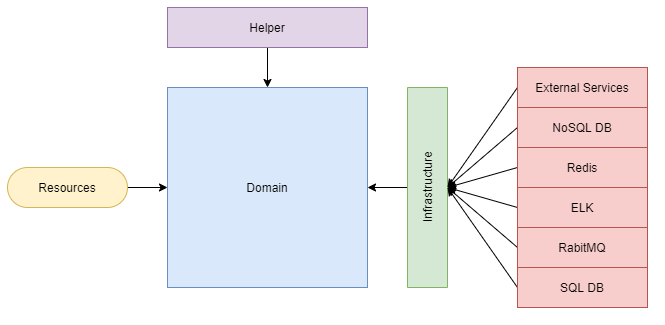

The diagram above was exported from draw.io. Its source (the exported page's mxGraphModel, read from the mxfile embedded in the PNG):
<mxGraphModel dx="934" dy="495" grid="1" gridSize="10" guides="1" tooltips="1" connect="1" arrows="1" fold="1" page="1" pageScale="1" pageWidth="827" pageHeight="1169" math="0" shadow="0">
  <root>
    <mxCell id="AxKCRKku0W3zA2AQ8Xzz-0" />
    <mxCell id="AxKCRKku0W3zA2AQ8Xzz-1" parent="AxKCRKku0W3zA2AQ8Xzz-0" />
    <mxCell id="AxKCRKku0W3zA2AQ8Xzz-5" value="" style="edgeStyle=orthogonalEdgeStyle;rounded=0;orthogonalLoop=1;jettySize=auto;html=1;startArrow=none;startFill=0;endArrow=classic;endFill=1;" parent="AxKCRKku0W3zA2AQ8Xzz-1" source="AxKCRKku0W3zA2AQ8Xzz-3" target="AxKCRKku0W3zA2AQ8Xzz-4" edge="1">
      <mxGeometry relative="1" as="geometry" />
    </mxCell>
    <mxCell id="AxKCRKku0W3zA2AQ8Xzz-3" value="Resources" style="rounded=1;whiteSpace=wrap;html=1;fillColor=#fff2cc;strokeColor=#d6b656;arcSize=50;" parent="AxKCRKku0W3zA2AQ8Xzz-1" vertex="1">
      <mxGeometry x="100" y="400" width="120" height="40" as="geometry" />
    </mxCell>
    <mxCell id="AxKCRKku0W3zA2AQ8Xzz-4" value="Domain" style="rounded=0;whiteSpace=wrap;html=1;fillColor=#dae8fc;strokeColor=#6c8ebf;" parent="AxKCRKku0W3zA2AQ8Xzz-1" vertex="1">
      <mxGeometry x="260" y="320" width="200" height="200" as="geometry" />
    </mxCell>
    <mxCell id="AxKCRKku0W3zA2AQ8Xzz-13" style="edgeStyle=orthogonalEdgeStyle;rounded=0;orthogonalLoop=1;jettySize=auto;html=1;entryX=1;entryY=0.5;entryDx=0;entryDy=0;startArrow=none;startFill=0;endArrow=classic;endFill=1;" parent="AxKCRKku0W3zA2AQ8Xzz-1" source="AxKCRKku0W3zA2AQ8Xzz-8" target="AxKCRKku0W3zA2AQ8Xzz-4" edge="1">
      <mxGeometry relative="1" as="geometry" />
    </mxCell>
    <mxCell id="AxKCRKku0W3zA2AQ8Xzz-8" value="Infrastructure" style="rounded=0;whiteSpace=wrap;html=1;fillColor=#d5e8d4;rotation=-90;strokeColor=#82b366;" parent="AxKCRKku0W3zA2AQ8Xzz-1" vertex="1">
      <mxGeometry x="420" y="400" width="200" height="40" as="geometry" />
    </mxCell>
    <mxCell id="AxKCRKku0W3zA2AQ8Xzz-16" style="edgeStyle=orthogonalEdgeStyle;rounded=0;orthogonalLoop=1;jettySize=auto;html=1;entryX=0.5;entryY=0;entryDx=0;entryDy=0;startArrow=none;startFill=0;endArrow=classic;endFill=1;" parent="AxKCRKku0W3zA2AQ8Xzz-1" source="AxKCRKku0W3zA2AQ8Xzz-14" target="AxKCRKku0W3zA2AQ8Xzz-4" edge="1">
      <mxGeometry relative="1" as="geometry" />
    </mxCell>
    <mxCell id="AxKCRKku0W3zA2AQ8Xzz-14" value="Helper" style="rounded=0;whiteSpace=wrap;html=1;fillColor=#e1d5e7;strokeColor=#9673a6;" parent="AxKCRKku0W3zA2AQ8Xzz-1" vertex="1">
      <mxGeometry x="260" y="240" width="200" height="40" as="geometry" />
    </mxCell>
    <mxCell id="AxKCRKku0W3zA2AQ8Xzz-27" style="rounded=0;orthogonalLoop=1;jettySize=auto;html=1;startArrow=none;startFill=0;endArrow=classic;endFill=1;exitX=0;exitY=0.5;exitDx=0;exitDy=0;entryX=0.5;entryY=1;entryDx=0;entryDy=0;" parent="AxKCRKku0W3zA2AQ8Xzz-1" source="AxKCRKku0W3zA2AQ8Xzz-21" target="AxKCRKku0W3zA2AQ8Xzz-8" edge="1">
      <mxGeometry relative="1" as="geometry" />
    </mxCell>
    <mxCell id="AxKCRKku0W3zA2AQ8Xzz-21" value="NoSQL DB" style="rounded=0;whiteSpace=wrap;html=1;fillColor=#f8cecc;strokeColor=#b85450;" parent="AxKCRKku0W3zA2AQ8Xzz-1" vertex="1">
      <mxGeometry x="610" y="340" width="130" height="40" as="geometry" />
    </mxCell>
    <mxCell id="AxKCRKku0W3zA2AQ8Xzz-28" style="edgeStyle=none;rounded=0;orthogonalLoop=1;jettySize=auto;html=1;exitX=0;exitY=0.5;exitDx=0;exitDy=0;entryX=0.5;entryY=1;entryDx=0;entryDy=0;startArrow=none;startFill=0;endArrow=classic;endFill=1;" parent="AxKCRKku0W3zA2AQ8Xzz-1" source="AxKCRKku0W3zA2AQ8Xzz-22" target="AxKCRKku0W3zA2AQ8Xzz-8" edge="1">
      <mxGeometry relative="1" as="geometry" />
    </mxCell>
    <mxCell id="AxKCRKku0W3zA2AQ8Xzz-22" value="Redis" style="rounded=0;whiteSpace=wrap;html=1;fillColor=#f8cecc;strokeColor=#b85450;" parent="AxKCRKku0W3zA2AQ8Xzz-1" vertex="1">
      <mxGeometry x="610" y="380" width="130" height="40" as="geometry" />
    </mxCell>
    <mxCell id="AxKCRKku0W3zA2AQ8Xzz-29" style="edgeStyle=none;rounded=0;orthogonalLoop=1;jettySize=auto;html=1;exitX=0;exitY=0.5;exitDx=0;exitDy=0;entryX=0.5;entryY=1;entryDx=0;entryDy=0;startArrow=none;startFill=0;endArrow=classic;endFill=1;" parent="AxKCRKku0W3zA2AQ8Xzz-1" source="AxKCRKku0W3zA2AQ8Xzz-23" target="AxKCRKku0W3zA2AQ8Xzz-8" edge="1">
      <mxGeometry relative="1" as="geometry" />
    </mxCell>
    <mxCell id="AxKCRKku0W3zA2AQ8Xzz-23" value="ELK" style="rounded=0;whiteSpace=wrap;html=1;fillColor=#f8cecc;strokeColor=#b85450;" parent="AxKCRKku0W3zA2AQ8Xzz-1" vertex="1">
      <mxGeometry x="610" y="420" width="130" height="40" as="geometry" />
    </mxCell>
    <mxCell id="AxKCRKku0W3zA2AQ8Xzz-30" style="edgeStyle=none;rounded=0;orthogonalLoop=1;jettySize=auto;html=1;exitX=0;exitY=0.5;exitDx=0;exitDy=0;startArrow=none;startFill=0;endArrow=classic;endFill=1;" parent="AxKCRKku0W3zA2AQ8Xzz-1" source="AxKCRKku0W3zA2AQ8Xzz-24" edge="1">
      <mxGeometry relative="1" as="geometry">
        <mxPoint x="540" y="419.9999999999999" as="targetPoint" />
      </mxGeometry>
    </mxCell>
    <mxCell id="AxKCRKku0W3zA2AQ8Xzz-24" value="RabitMQ" style="rounded=0;whiteSpace=wrap;html=1;fillColor=#f8cecc;strokeColor=#b85450;" parent="AxKCRKku0W3zA2AQ8Xzz-1" vertex="1">
      <mxGeometry x="610" y="460" width="130" height="40" as="geometry" />
    </mxCell>
    <mxCell id="AxKCRKku0W3zA2AQ8Xzz-31" style="edgeStyle=none;rounded=0;orthogonalLoop=1;jettySize=auto;html=1;exitX=0;exitY=0.5;exitDx=0;exitDy=0;startArrow=none;startFill=0;endArrow=classic;endFill=1;" parent="AxKCRKku0W3zA2AQ8Xzz-1" source="AxKCRKku0W3zA2AQ8Xzz-25" edge="1">
      <mxGeometry relative="1" as="geometry">
        <mxPoint x="540" y="419.9999999999999" as="targetPoint" />
      </mxGeometry>
    </mxCell>
    <mxCell id="AxKCRKku0W3zA2AQ8Xzz-25" value="SQL DB" style="rounded=0;whiteSpace=wrap;html=1;fillColor=#f8cecc;strokeColor=#b85450;" parent="AxKCRKku0W3zA2AQ8Xzz-1" vertex="1">
      <mxGeometry x="610" y="500" width="130" height="40" as="geometry" />
    </mxCell>
    <mxCell id="AxKCRKku0W3zA2AQ8Xzz-34" style="edgeStyle=none;rounded=0;orthogonalLoop=1;jettySize=auto;html=1;entryX=0.5;entryY=1;entryDx=0;entryDy=0;startArrow=none;startFill=0;endArrow=classic;endFill=1;exitX=0;exitY=0.5;exitDx=0;exitDy=0;" parent="AxKCRKku0W3zA2AQ8Xzz-1" source="AxKCRKku0W3zA2AQ8Xzz-32" target="AxKCRKku0W3zA2AQ8Xzz-8" edge="1">
      <mxGeometry relative="1" as="geometry" />
    </mxCell>
    <mxCell id="AxKCRKku0W3zA2AQ8Xzz-32" value="External Services" style="rounded=0;whiteSpace=wrap;html=1;fillColor=#f8cecc;strokeColor=#b85450;" parent="AxKCRKku0W3zA2AQ8Xzz-1" vertex="1">
      <mxGeometry x="610" y="300" width="130" height="40" as="geometry" />
    </mxCell>
  </root>
</mxGraphModel>